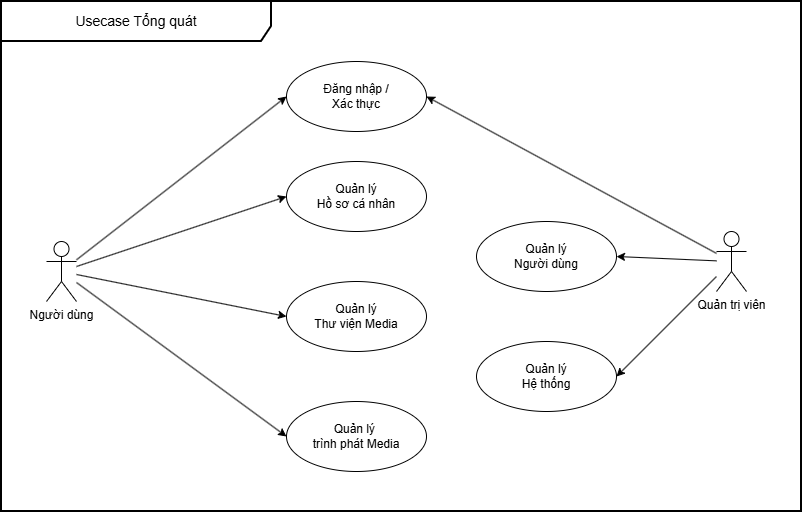

The diagram above was exported from draw.io. Its source (the exported page's mxGraphModel, read from the mxfile embedded in the PNG):
<mxGraphModel dx="1426" dy="841" grid="1" gridSize="10" guides="1" tooltips="1" connect="1" arrows="1" fold="1" page="1" pageScale="1" pageWidth="850" pageHeight="1100" math="0" shadow="0">
  <root>
    <mxCell id="0" />
    <mxCell id="1" parent="0" />
    <mxCell id="frame1" parent="1" style="shape=umlFrame;whiteSpace=wrap;html=1;pointerEvents=0;width=270;height=40;strokeWidth=2;" value="&lt;span style=&quot;font-size: 14px;&quot;&gt;Usecase Tổng quát&lt;/span&gt;" vertex="1">
      <mxGeometry height="510" width="800" x="25" y="40" as="geometry" />
    </mxCell>
    <mxCell id="A001" parent="1" style="shape=umlActor;verticalLabelPosition=bottom;verticalAlign=top;html=1;" value="Người dùng" vertex="1">
      <mxGeometry height="60" width="30" x="70" y="280" as="geometry" />
    </mxCell>
    <mxCell id="A002" parent="1" style="shape=umlActor;verticalLabelPosition=bottom;verticalAlign=top;html=1;" value="Quản trị viên" vertex="1">
      <mxGeometry height="60" width="30" x="740" y="270" as="geometry" />
    </mxCell>
    <mxCell id="UC_AUTH" parent="1" style="ellipse;whiteSpace=wrap;html=1;" value="Đăng nhập /&lt;br&gt;Xác thực" vertex="1">
      <mxGeometry height="70" width="140" x="310" y="100" as="geometry" />
    </mxCell>
    <mxCell id="UC_PROFILE" parent="1" style="ellipse;whiteSpace=wrap;html=1;" value="Quản lý&lt;br&gt;Hồ sơ cá nhân" vertex="1">
      <mxGeometry height="70" width="140" x="310" y="200" as="geometry" />
    </mxCell>
    <mxCell id="UC_LIBRARY" parent="1" style="ellipse;whiteSpace=wrap;html=1;" value="Quản lý&lt;br&gt;Thư viện Media" vertex="1">
      <mxGeometry height="70" width="140" x="310" y="320" as="geometry" />
    </mxCell>
    <mxCell id="UC_PLAY" parent="1" style="ellipse;whiteSpace=wrap;html=1;" value="Quản lý&amp;nbsp;&lt;div&gt;trình phát Media&lt;/div&gt;" vertex="1">
      <mxGeometry height="70" width="140" x="310" y="440" as="geometry" />
    </mxCell>
    <mxCell id="UC_ADMIN_USER" parent="1" style="ellipse;whiteSpace=wrap;html=1;" value="Quản lý&lt;br&gt;Người dùng" vertex="1">
      <mxGeometry height="70" width="140" x="500" y="260" as="geometry" />
    </mxCell>
    <mxCell id="UC_ADMIN_SYS" parent="1" style="ellipse;whiteSpace=wrap;html=1;" value="Quản lý&lt;br&gt;Hệ thống" vertex="1">
      <mxGeometry height="70" width="140" x="500" y="380" as="geometry" />
    </mxCell>
    <mxCell id="edge1" edge="1" parent="1" source="A001" style="rounded=0;orthogonalLoop=1;jettySize=auto;html=1;entryX=0;entryY=0.5;entryDx=0;entryDy=0;" target="UC_AUTH">
      <mxGeometry relative="1" as="geometry" />
    </mxCell>
    <mxCell id="edge2" edge="1" parent="1" source="A001" style="rounded=0;orthogonalLoop=1;jettySize=auto;html=1;entryX=0;entryY=0.5;entryDx=0;entryDy=0;" target="UC_PROFILE">
      <mxGeometry relative="1" as="geometry" />
    </mxCell>
    <mxCell id="edge3" edge="1" parent="1" source="A001" style="rounded=0;orthogonalLoop=1;jettySize=auto;html=1;entryX=0;entryY=0.5;entryDx=0;entryDy=0;" target="UC_LIBRARY">
      <mxGeometry relative="1" as="geometry" />
    </mxCell>
    <mxCell id="edge4" edge="1" parent="1" source="A001" style="rounded=0;orthogonalLoop=1;jettySize=auto;html=1;entryX=0;entryY=0.5;entryDx=0;entryDy=0;" target="UC_PLAY">
      <mxGeometry relative="1" as="geometry" />
    </mxCell>
    <mxCell id="edge5" edge="1" parent="1" source="A002" style="rounded=0;orthogonalLoop=1;jettySize=auto;html=1;entryX=1;entryY=0.5;entryDx=0;entryDy=0;" target="UC_AUTH">
      <mxGeometry relative="1" as="geometry" />
    </mxCell>
    <mxCell id="edge6" edge="1" parent="1" source="A002" style="rounded=0;orthogonalLoop=1;jettySize=auto;html=1;entryX=1;entryY=0.5;entryDx=0;entryDy=0;" target="UC_ADMIN_USER">
      <mxGeometry relative="1" as="geometry" />
    </mxCell>
    <mxCell id="edge7" edge="1" parent="1" source="A002" style="rounded=0;orthogonalLoop=1;jettySize=auto;html=1;entryX=1;entryY=0.5;entryDx=0;entryDy=0;" target="UC_ADMIN_SYS">
      <mxGeometry relative="1" as="geometry" />
    </mxCell>
  </root>
</mxGraphModel>